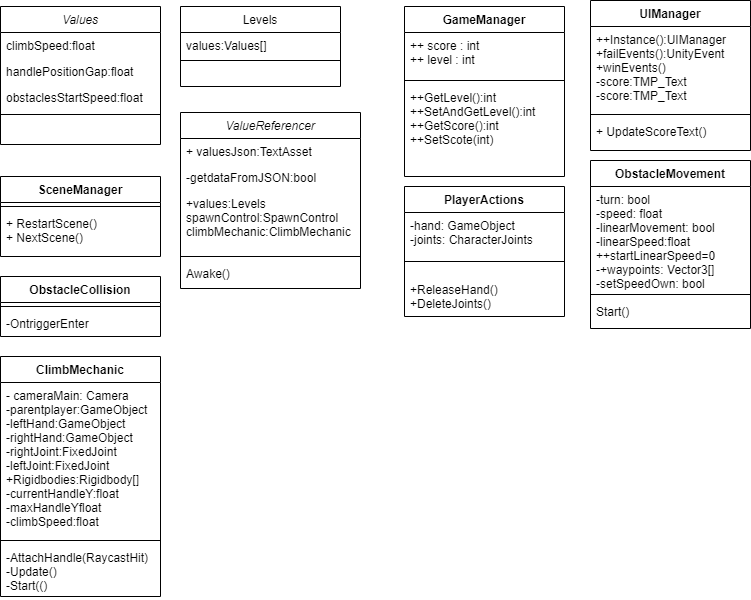

The diagram above was exported from draw.io. Its source (the exported page's mxGraphModel, read from the mxfile embedded in the PNG):
<mxGraphModel dx="1382" dy="764" grid="1" gridSize="10" guides="1" tooltips="1" connect="1" arrows="1" fold="1" page="1" pageScale="1" pageWidth="827" pageHeight="1169" math="0" shadow="0">
  <root>
    <mxCell id="WIyWlLk6GJQsqaUBKTNV-0" />
    <mxCell id="WIyWlLk6GJQsqaUBKTNV-1" parent="WIyWlLk6GJQsqaUBKTNV-0" />
    <mxCell id="zkfFHV4jXpPFQw0GAbJ--0" value="Values" style="swimlane;fontStyle=2;align=center;verticalAlign=top;childLayout=stackLayout;horizontal=1;startSize=26;horizontalStack=0;resizeParent=1;resizeLast=0;collapsible=1;marginBottom=0;rounded=0;shadow=0;strokeWidth=1;" parent="WIyWlLk6GJQsqaUBKTNV-1" vertex="1">
      <mxGeometry x="10" y="10" width="160" height="138" as="geometry">
        <mxRectangle x="230" y="140" width="160" height="26" as="alternateBounds" />
      </mxGeometry>
    </mxCell>
    <mxCell id="zkfFHV4jXpPFQw0GAbJ--1" value="climbSpeed:float" style="text;align=left;verticalAlign=top;spacingLeft=4;spacingRight=4;overflow=hidden;rotatable=0;points=[[0,0.5],[1,0.5]];portConstraint=eastwest;" parent="zkfFHV4jXpPFQw0GAbJ--0" vertex="1">
      <mxGeometry y="26" width="160" height="26" as="geometry" />
    </mxCell>
    <mxCell id="zkfFHV4jXpPFQw0GAbJ--2" value="handlePositionGap:float" style="text;align=left;verticalAlign=top;spacingLeft=4;spacingRight=4;overflow=hidden;rotatable=0;points=[[0,0.5],[1,0.5]];portConstraint=eastwest;rounded=0;shadow=0;html=0;" parent="zkfFHV4jXpPFQw0GAbJ--0" vertex="1">
      <mxGeometry y="52" width="160" height="26" as="geometry" />
    </mxCell>
    <mxCell id="zkfFHV4jXpPFQw0GAbJ--3" value="obstaclesStartSpeed:float" style="text;align=left;verticalAlign=top;spacingLeft=4;spacingRight=4;overflow=hidden;rotatable=0;points=[[0,0.5],[1,0.5]];portConstraint=eastwest;rounded=0;shadow=0;html=0;" parent="zkfFHV4jXpPFQw0GAbJ--0" vertex="1">
      <mxGeometry y="78" width="160" height="26" as="geometry" />
    </mxCell>
    <mxCell id="zkfFHV4jXpPFQw0GAbJ--4" value="" style="line;html=1;strokeWidth=1;align=left;verticalAlign=middle;spacingTop=-1;spacingLeft=3;spacingRight=3;rotatable=0;labelPosition=right;points=[];portConstraint=eastwest;" parent="zkfFHV4jXpPFQw0GAbJ--0" vertex="1">
      <mxGeometry y="104" width="160" height="8" as="geometry" />
    </mxCell>
    <mxCell id="zkfFHV4jXpPFQw0GAbJ--17" value="Levels" style="swimlane;fontStyle=0;align=center;verticalAlign=top;childLayout=stackLayout;horizontal=1;startSize=26;horizontalStack=0;resizeParent=1;resizeLast=0;collapsible=1;marginBottom=0;rounded=0;shadow=0;strokeWidth=1;" parent="WIyWlLk6GJQsqaUBKTNV-1" vertex="1">
      <mxGeometry x="190" y="10" width="160" height="80" as="geometry">
        <mxRectangle x="550" y="140" width="160" height="26" as="alternateBounds" />
      </mxGeometry>
    </mxCell>
    <mxCell id="zkfFHV4jXpPFQw0GAbJ--18" value="values:Values[]" style="text;align=left;verticalAlign=top;spacingLeft=4;spacingRight=4;overflow=hidden;rotatable=0;points=[[0,0.5],[1,0.5]];portConstraint=eastwest;" parent="zkfFHV4jXpPFQw0GAbJ--17" vertex="1">
      <mxGeometry y="26" width="160" height="26" as="geometry" />
    </mxCell>
    <mxCell id="zkfFHV4jXpPFQw0GAbJ--23" value="" style="line;html=1;strokeWidth=1;align=left;verticalAlign=middle;spacingTop=-1;spacingLeft=3;spacingRight=3;rotatable=0;labelPosition=right;points=[];portConstraint=eastwest;" parent="zkfFHV4jXpPFQw0GAbJ--17" vertex="1">
      <mxGeometry y="52" width="160" height="4" as="geometry" />
    </mxCell>
    <mxCell id="B0ALI7fkXJDKDbml7FwL-0" value="ValueReferencer" style="swimlane;fontStyle=2;align=center;verticalAlign=top;childLayout=stackLayout;horizontal=1;startSize=26;horizontalStack=0;resizeParent=1;resizeLast=0;collapsible=1;marginBottom=0;rounded=0;shadow=0;strokeWidth=1;" vertex="1" parent="WIyWlLk6GJQsqaUBKTNV-1">
      <mxGeometry x="190" y="116" width="180" height="176" as="geometry">
        <mxRectangle x="230" y="140" width="160" height="26" as="alternateBounds" />
      </mxGeometry>
    </mxCell>
    <mxCell id="B0ALI7fkXJDKDbml7FwL-1" value="+ valuesJson:TextAsset" style="text;align=left;verticalAlign=top;spacingLeft=4;spacingRight=4;overflow=hidden;rotatable=0;points=[[0,0.5],[1,0.5]];portConstraint=eastwest;" vertex="1" parent="B0ALI7fkXJDKDbml7FwL-0">
      <mxGeometry y="26" width="180" height="26" as="geometry" />
    </mxCell>
    <mxCell id="B0ALI7fkXJDKDbml7FwL-2" value="-getdataFromJSON:bool" style="text;align=left;verticalAlign=top;spacingLeft=4;spacingRight=4;overflow=hidden;rotatable=0;points=[[0,0.5],[1,0.5]];portConstraint=eastwest;rounded=0;shadow=0;html=0;" vertex="1" parent="B0ALI7fkXJDKDbml7FwL-0">
      <mxGeometry y="52" width="180" height="26" as="geometry" />
    </mxCell>
    <mxCell id="B0ALI7fkXJDKDbml7FwL-3" value="+values:Levels&#10;spawnControl:SpawnControl&#10;climbMechanic:ClimbMechanic" style="text;align=left;verticalAlign=top;spacingLeft=4;spacingRight=4;overflow=hidden;rotatable=0;points=[[0,0.5],[1,0.5]];portConstraint=eastwest;rounded=0;shadow=0;html=0;" vertex="1" parent="B0ALI7fkXJDKDbml7FwL-0">
      <mxGeometry y="78" width="180" height="62" as="geometry" />
    </mxCell>
    <mxCell id="B0ALI7fkXJDKDbml7FwL-4" value="" style="line;html=1;strokeWidth=1;align=left;verticalAlign=middle;spacingTop=-1;spacingLeft=3;spacingRight=3;rotatable=0;labelPosition=right;points=[];portConstraint=eastwest;" vertex="1" parent="B0ALI7fkXJDKDbml7FwL-0">
      <mxGeometry y="140" width="180" height="8" as="geometry" />
    </mxCell>
    <mxCell id="B0ALI7fkXJDKDbml7FwL-10" value="Awake()" style="text;strokeColor=none;fillColor=none;align=left;verticalAlign=top;spacingLeft=4;spacingRight=4;overflow=hidden;rotatable=0;points=[[0,0.5],[1,0.5]];portConstraint=eastwest;" vertex="1" parent="B0ALI7fkXJDKDbml7FwL-0">
      <mxGeometry y="148" width="180" height="28" as="geometry" />
    </mxCell>
    <mxCell id="B0ALI7fkXJDKDbml7FwL-6" value="SceneManager" style="swimlane;fontStyle=1;align=center;verticalAlign=top;childLayout=stackLayout;horizontal=1;startSize=26;horizontalStack=0;resizeParent=1;resizeParentMax=0;resizeLast=0;collapsible=1;marginBottom=0;" vertex="1" parent="WIyWlLk6GJQsqaUBKTNV-1">
      <mxGeometry x="10" y="180" width="160" height="80" as="geometry" />
    </mxCell>
    <mxCell id="B0ALI7fkXJDKDbml7FwL-8" value="" style="line;strokeWidth=1;fillColor=none;align=left;verticalAlign=middle;spacingTop=-1;spacingLeft=3;spacingRight=3;rotatable=0;labelPosition=right;points=[];portConstraint=eastwest;" vertex="1" parent="B0ALI7fkXJDKDbml7FwL-6">
      <mxGeometry y="26" width="160" height="8" as="geometry" />
    </mxCell>
    <mxCell id="B0ALI7fkXJDKDbml7FwL-9" value="+ RestartScene()&#10;+ NextScene()" style="text;strokeColor=none;fillColor=none;align=left;verticalAlign=top;spacingLeft=4;spacingRight=4;overflow=hidden;rotatable=0;points=[[0,0.5],[1,0.5]];portConstraint=eastwest;" vertex="1" parent="B0ALI7fkXJDKDbml7FwL-6">
      <mxGeometry y="34" width="160" height="46" as="geometry" />
    </mxCell>
    <mxCell id="B0ALI7fkXJDKDbml7FwL-14" value="UIManager" style="swimlane;fontStyle=1;align=center;verticalAlign=top;childLayout=stackLayout;horizontal=1;startSize=26;horizontalStack=0;resizeParent=1;resizeParentMax=0;resizeLast=0;collapsible=1;marginBottom=0;" vertex="1" parent="WIyWlLk6GJQsqaUBKTNV-1">
      <mxGeometry x="600" y="4" width="160" height="150" as="geometry" />
    </mxCell>
    <mxCell id="B0ALI7fkXJDKDbml7FwL-15" value="++Instance():UIManager&#10;+failEvents():UnityEvent&#10;+winEvents()&#10;-score:TMP_Text&#10;-score:TMP_Text" style="text;strokeColor=none;fillColor=none;align=left;verticalAlign=top;spacingLeft=4;spacingRight=4;overflow=hidden;rotatable=0;points=[[0,0.5],[1,0.5]];portConstraint=eastwest;" vertex="1" parent="B0ALI7fkXJDKDbml7FwL-14">
      <mxGeometry y="26" width="160" height="84" as="geometry" />
    </mxCell>
    <mxCell id="B0ALI7fkXJDKDbml7FwL-16" value="" style="line;strokeWidth=1;fillColor=none;align=left;verticalAlign=middle;spacingTop=-1;spacingLeft=3;spacingRight=3;rotatable=0;labelPosition=right;points=[];portConstraint=eastwest;" vertex="1" parent="B0ALI7fkXJDKDbml7FwL-14">
      <mxGeometry y="110" width="160" height="8" as="geometry" />
    </mxCell>
    <mxCell id="B0ALI7fkXJDKDbml7FwL-17" value="+ UpdateScoreText()" style="text;strokeColor=none;fillColor=none;align=left;verticalAlign=top;spacingLeft=4;spacingRight=4;overflow=hidden;rotatable=0;points=[[0,0.5],[1,0.5]];portConstraint=eastwest;" vertex="1" parent="B0ALI7fkXJDKDbml7FwL-14">
      <mxGeometry y="118" width="160" height="32" as="geometry" />
    </mxCell>
    <mxCell id="B0ALI7fkXJDKDbml7FwL-18" value="GameManager" style="swimlane;fontStyle=1;align=center;verticalAlign=top;childLayout=stackLayout;horizontal=1;startSize=26;horizontalStack=0;resizeParent=1;resizeParentMax=0;resizeLast=0;collapsible=1;marginBottom=0;" vertex="1" parent="WIyWlLk6GJQsqaUBKTNV-1">
      <mxGeometry x="414" y="10" width="160" height="170" as="geometry" />
    </mxCell>
    <mxCell id="B0ALI7fkXJDKDbml7FwL-19" value="++ score : int&#10;++ level : int" style="text;strokeColor=none;fillColor=none;align=left;verticalAlign=top;spacingLeft=4;spacingRight=4;overflow=hidden;rotatable=0;points=[[0,0.5],[1,0.5]];portConstraint=eastwest;" vertex="1" parent="B0ALI7fkXJDKDbml7FwL-18">
      <mxGeometry y="26" width="160" height="44" as="geometry" />
    </mxCell>
    <mxCell id="B0ALI7fkXJDKDbml7FwL-20" value="" style="line;strokeWidth=1;fillColor=none;align=left;verticalAlign=middle;spacingTop=-1;spacingLeft=3;spacingRight=3;rotatable=0;labelPosition=right;points=[];portConstraint=eastwest;" vertex="1" parent="B0ALI7fkXJDKDbml7FwL-18">
      <mxGeometry y="70" width="160" height="8" as="geometry" />
    </mxCell>
    <mxCell id="B0ALI7fkXJDKDbml7FwL-21" value="++GetLevel():int&#10;++SetAndGetLevel():int&#10;++GetScore():int&#10;++SetScote(int)" style="text;strokeColor=none;fillColor=none;align=left;verticalAlign=top;spacingLeft=4;spacingRight=4;overflow=hidden;rotatable=0;points=[[0,0.5],[1,0.5]];portConstraint=eastwest;" vertex="1" parent="B0ALI7fkXJDKDbml7FwL-18">
      <mxGeometry y="78" width="160" height="92" as="geometry" />
    </mxCell>
    <mxCell id="B0ALI7fkXJDKDbml7FwL-26" value="ObstacleCollision" style="swimlane;fontStyle=1;align=center;verticalAlign=top;childLayout=stackLayout;horizontal=1;startSize=26;horizontalStack=0;resizeParent=1;resizeParentMax=0;resizeLast=0;collapsible=1;marginBottom=0;" vertex="1" parent="WIyWlLk6GJQsqaUBKTNV-1">
      <mxGeometry x="10" y="280" width="160" height="60" as="geometry" />
    </mxCell>
    <mxCell id="B0ALI7fkXJDKDbml7FwL-28" value="" style="line;strokeWidth=1;fillColor=none;align=left;verticalAlign=middle;spacingTop=-1;spacingLeft=3;spacingRight=3;rotatable=0;labelPosition=right;points=[];portConstraint=eastwest;" vertex="1" parent="B0ALI7fkXJDKDbml7FwL-26">
      <mxGeometry y="26" width="160" height="8" as="geometry" />
    </mxCell>
    <mxCell id="B0ALI7fkXJDKDbml7FwL-29" value="-OntriggerEnter" style="text;strokeColor=none;fillColor=none;align=left;verticalAlign=top;spacingLeft=4;spacingRight=4;overflow=hidden;rotatable=0;points=[[0,0.5],[1,0.5]];portConstraint=eastwest;" vertex="1" parent="B0ALI7fkXJDKDbml7FwL-26">
      <mxGeometry y="34" width="160" height="26" as="geometry" />
    </mxCell>
    <mxCell id="B0ALI7fkXJDKDbml7FwL-30" value="PlayerActions" style="swimlane;fontStyle=1;align=center;verticalAlign=top;childLayout=stackLayout;horizontal=1;startSize=26;horizontalStack=0;resizeParent=1;resizeParentMax=0;resizeLast=0;collapsible=1;marginBottom=0;" vertex="1" parent="WIyWlLk6GJQsqaUBKTNV-1">
      <mxGeometry x="414" y="190" width="160" height="130" as="geometry" />
    </mxCell>
    <mxCell id="B0ALI7fkXJDKDbml7FwL-31" value="-hand: GameObject&#10;-joints: CharacterJoints" style="text;strokeColor=none;fillColor=none;align=left;verticalAlign=top;spacingLeft=4;spacingRight=4;overflow=hidden;rotatable=0;points=[[0,0.5],[1,0.5]];portConstraint=eastwest;" vertex="1" parent="B0ALI7fkXJDKDbml7FwL-30">
      <mxGeometry y="26" width="160" height="34" as="geometry" />
    </mxCell>
    <mxCell id="B0ALI7fkXJDKDbml7FwL-32" value="" style="line;strokeWidth=1;fillColor=none;align=left;verticalAlign=middle;spacingTop=-1;spacingLeft=3;spacingRight=3;rotatable=0;labelPosition=right;points=[];portConstraint=eastwest;" vertex="1" parent="B0ALI7fkXJDKDbml7FwL-30">
      <mxGeometry y="60" width="160" height="30" as="geometry" />
    </mxCell>
    <mxCell id="B0ALI7fkXJDKDbml7FwL-33" value="+ReleaseHand()&#10;+DeleteJoints()" style="text;strokeColor=none;fillColor=none;align=left;verticalAlign=top;spacingLeft=4;spacingRight=4;overflow=hidden;rotatable=0;points=[[0,0.5],[1,0.5]];portConstraint=eastwest;" vertex="1" parent="B0ALI7fkXJDKDbml7FwL-30">
      <mxGeometry y="90" width="160" height="40" as="geometry" />
    </mxCell>
    <mxCell id="B0ALI7fkXJDKDbml7FwL-34" value="ObstacleMovement" style="swimlane;fontStyle=1;align=center;verticalAlign=top;childLayout=stackLayout;horizontal=1;startSize=26;horizontalStack=0;resizeParent=1;resizeParentMax=0;resizeLast=0;collapsible=1;marginBottom=0;" vertex="1" parent="WIyWlLk6GJQsqaUBKTNV-1">
      <mxGeometry x="600" y="164" width="160" height="168" as="geometry" />
    </mxCell>
    <mxCell id="B0ALI7fkXJDKDbml7FwL-35" value="-turn: bool&#10;-speed: float&#10;-linearMovement: bool&#10;-linearSpeed:float&#10;++startLinearSpeed=0&#10;-+waypoints: Vector3[]&#10;-setSpeedOwn: bool" style="text;strokeColor=none;fillColor=none;align=left;verticalAlign=top;spacingLeft=4;spacingRight=4;overflow=hidden;rotatable=0;points=[[0,0.5],[1,0.5]];portConstraint=eastwest;" vertex="1" parent="B0ALI7fkXJDKDbml7FwL-34">
      <mxGeometry y="26" width="160" height="104" as="geometry" />
    </mxCell>
    <mxCell id="B0ALI7fkXJDKDbml7FwL-36" value="" style="line;strokeWidth=1;fillColor=none;align=left;verticalAlign=middle;spacingTop=-1;spacingLeft=3;spacingRight=3;rotatable=0;labelPosition=right;points=[];portConstraint=eastwest;" vertex="1" parent="B0ALI7fkXJDKDbml7FwL-34">
      <mxGeometry y="130" width="160" height="8" as="geometry" />
    </mxCell>
    <mxCell id="B0ALI7fkXJDKDbml7FwL-37" value="Start()" style="text;strokeColor=none;fillColor=none;align=left;verticalAlign=top;spacingLeft=4;spacingRight=4;overflow=hidden;rotatable=0;points=[[0,0.5],[1,0.5]];portConstraint=eastwest;" vertex="1" parent="B0ALI7fkXJDKDbml7FwL-34">
      <mxGeometry y="138" width="160" height="30" as="geometry" />
    </mxCell>
    <mxCell id="B0ALI7fkXJDKDbml7FwL-38" value="ClimbMechanic" style="swimlane;fontStyle=1;align=center;verticalAlign=top;childLayout=stackLayout;horizontal=1;startSize=26;horizontalStack=0;resizeParent=1;resizeParentMax=0;resizeLast=0;collapsible=1;marginBottom=0;" vertex="1" parent="WIyWlLk6GJQsqaUBKTNV-1">
      <mxGeometry x="10" y="360" width="160" height="240" as="geometry" />
    </mxCell>
    <mxCell id="B0ALI7fkXJDKDbml7FwL-39" value="- cameraMain: Camera&#10;-parentplayer:GameObject&#10;-leftHand:GameObject&#10;-rightHand:GameObject&#10;-rightJoint:FixedJoint&#10;-leftJoint:FixedJoint&#10;+Rigidbodies:Rigidbody[]&#10;-currentHandleY:float&#10;-maxHandleYfloat&#10;-climbSpeed:float" style="text;strokeColor=none;fillColor=none;align=left;verticalAlign=top;spacingLeft=4;spacingRight=4;overflow=hidden;rotatable=0;points=[[0,0.5],[1,0.5]];portConstraint=eastwest;" vertex="1" parent="B0ALI7fkXJDKDbml7FwL-38">
      <mxGeometry y="26" width="160" height="154" as="geometry" />
    </mxCell>
    <mxCell id="B0ALI7fkXJDKDbml7FwL-40" value="" style="line;strokeWidth=1;fillColor=none;align=left;verticalAlign=middle;spacingTop=-1;spacingLeft=3;spacingRight=3;rotatable=0;labelPosition=right;points=[];portConstraint=eastwest;" vertex="1" parent="B0ALI7fkXJDKDbml7FwL-38">
      <mxGeometry y="180" width="160" height="8" as="geometry" />
    </mxCell>
    <mxCell id="B0ALI7fkXJDKDbml7FwL-41" value="-AttachHandle(RaycastHit)&#10;-Update()&#10;-Start(()" style="text;strokeColor=none;fillColor=none;align=left;verticalAlign=top;spacingLeft=4;spacingRight=4;overflow=hidden;rotatable=0;points=[[0,0.5],[1,0.5]];portConstraint=eastwest;" vertex="1" parent="B0ALI7fkXJDKDbml7FwL-38">
      <mxGeometry y="188" width="160" height="52" as="geometry" />
    </mxCell>
  </root>
</mxGraphModel>